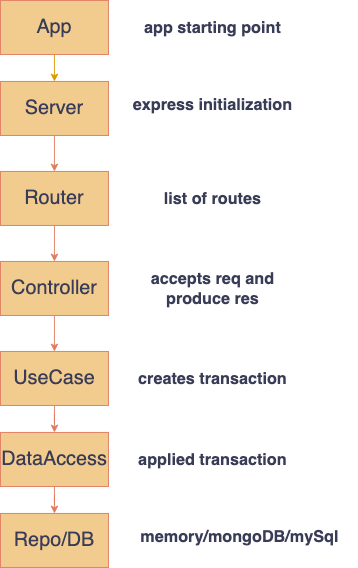

The diagram above was exported from draw.io. Its source (the exported page's mxGraphModel, read from the mxfile embedded in the PNG):
<mxGraphModel dx="1434" dy="828" grid="1" gridSize="10" guides="1" tooltips="1" connect="1" arrows="1" fold="1" page="1" pageScale="1" pageWidth="827" pageHeight="1169" math="0" shadow="0">
  <root>
    <mxCell id="0" />
    <mxCell id="1" parent="0" />
    <mxCell id="t4AtAkSnk5933uUQ2Sem-1" value="&lt;font style=&quot;font-size: 22px;&quot;&gt;App&lt;/font&gt;" style="rounded=0;whiteSpace=wrap;html=1;labelBackgroundColor=none;fillColor=#F2CC8F;strokeColor=#E07A5F;fontColor=#393C56;" vertex="1" parent="1">
      <mxGeometry x="354" y="20" width="120" height="60" as="geometry" />
    </mxCell>
    <mxCell id="t4AtAkSnk5933uUQ2Sem-2" value="" style="endArrow=classic;html=1;rounded=0;strokeColor=#d79b00;fontColor=#393C56;fillColor=#ffe6cc;exitX=0.5;exitY=1;exitDx=0;exitDy=0;entryX=0.5;entryY=0;entryDx=0;entryDy=0;" edge="1" parent="1" source="t4AtAkSnk5933uUQ2Sem-1" target="t4AtAkSnk5933uUQ2Sem-4">
      <mxGeometry width="50" height="50" relative="1" as="geometry">
        <mxPoint x="460" y="230" as="sourcePoint" />
        <mxPoint x="310.36363636363626" y="160" as="targetPoint" />
      </mxGeometry>
    </mxCell>
    <mxCell id="t4AtAkSnk5933uUQ2Sem-4" value="&lt;font style=&quot;font-size: 22px;&quot;&gt;Server&lt;/font&gt;" style="rounded=0;whiteSpace=wrap;html=1;labelBackgroundColor=none;fillColor=#F2CC8F;strokeColor=#E07A5F;fontColor=#393C56;" vertex="1" parent="1">
      <mxGeometry x="354" y="110" width="120" height="60" as="geometry" />
    </mxCell>
    <mxCell id="t4AtAkSnk5933uUQ2Sem-8" value="" style="edgeStyle=orthogonalEdgeStyle;rounded=0;orthogonalLoop=1;jettySize=auto;html=1;strokeColor=#E07A5F;fontColor=#393C56;fillColor=#F2CC8F;" edge="1" parent="1" source="t4AtAkSnk5933uUQ2Sem-5" target="t4AtAkSnk5933uUQ2Sem-7">
      <mxGeometry relative="1" as="geometry" />
    </mxCell>
    <mxCell id="t4AtAkSnk5933uUQ2Sem-5" value="&lt;font style=&quot;font-size: 22px;&quot;&gt;Router&lt;/font&gt;" style="rounded=0;whiteSpace=wrap;html=1;labelBackgroundColor=none;fillColor=#F2CC8F;strokeColor=#E07A5F;fontColor=#393C56;" vertex="1" parent="1">
      <mxGeometry x="354" y="210" width="120" height="60" as="geometry" />
    </mxCell>
    <mxCell id="t4AtAkSnk5933uUQ2Sem-6" value="" style="endArrow=classic;html=1;rounded=0;strokeColor=#E07A5F;fontColor=#393C56;fillColor=#F2CC8F;exitX=0.5;exitY=1;exitDx=0;exitDy=0;entryX=0.5;entryY=0;entryDx=0;entryDy=0;" edge="1" parent="1" source="t4AtAkSnk5933uUQ2Sem-4" target="t4AtAkSnk5933uUQ2Sem-5">
      <mxGeometry width="50" height="50" relative="1" as="geometry">
        <mxPoint x="390" y="440" as="sourcePoint" />
        <mxPoint x="440" y="390" as="targetPoint" />
      </mxGeometry>
    </mxCell>
    <mxCell id="t4AtAkSnk5933uUQ2Sem-10" value="" style="edgeStyle=orthogonalEdgeStyle;rounded=0;orthogonalLoop=1;jettySize=auto;html=1;strokeColor=#E07A5F;fontColor=#393C56;fillColor=#F2CC8F;" edge="1" parent="1" source="t4AtAkSnk5933uUQ2Sem-7" target="t4AtAkSnk5933uUQ2Sem-9">
      <mxGeometry relative="1" as="geometry" />
    </mxCell>
    <mxCell id="t4AtAkSnk5933uUQ2Sem-7" value="&lt;font style=&quot;font-size: 22px;&quot;&gt;Controller&lt;/font&gt;" style="rounded=0;whiteSpace=wrap;html=1;labelBackgroundColor=none;fillColor=#F2CC8F;strokeColor=#E07A5F;fontColor=#393C56;" vertex="1" parent="1">
      <mxGeometry x="354" y="310" width="120" height="60" as="geometry" />
    </mxCell>
    <mxCell id="t4AtAkSnk5933uUQ2Sem-12" value="" style="edgeStyle=orthogonalEdgeStyle;rounded=0;orthogonalLoop=1;jettySize=auto;html=1;strokeColor=#E07A5F;fontColor=#393C56;fillColor=#F2CC8F;" edge="1" parent="1" source="t4AtAkSnk5933uUQ2Sem-9" target="t4AtAkSnk5933uUQ2Sem-11">
      <mxGeometry relative="1" as="geometry" />
    </mxCell>
    <mxCell id="t4AtAkSnk5933uUQ2Sem-9" value="&lt;font style=&quot;font-size: 22px;&quot;&gt;UseCase&lt;/font&gt;" style="rounded=0;whiteSpace=wrap;html=1;labelBackgroundColor=none;fillColor=#F2CC8F;strokeColor=#E07A5F;fontColor=#393C56;" vertex="1" parent="1">
      <mxGeometry x="354" y="410" width="120" height="60" as="geometry" />
    </mxCell>
    <mxCell id="t4AtAkSnk5933uUQ2Sem-14" value="" style="edgeStyle=orthogonalEdgeStyle;rounded=0;orthogonalLoop=1;jettySize=auto;html=1;strokeColor=#E07A5F;fontColor=#393C56;fillColor=#F2CC8F;" edge="1" parent="1" source="t4AtAkSnk5933uUQ2Sem-11" target="t4AtAkSnk5933uUQ2Sem-13">
      <mxGeometry relative="1" as="geometry" />
    </mxCell>
    <mxCell id="t4AtAkSnk5933uUQ2Sem-11" value="&lt;font style=&quot;font-size: 22px;&quot;&gt;DataAccess&lt;/font&gt;" style="rounded=0;whiteSpace=wrap;html=1;labelBackgroundColor=none;fillColor=#F2CC8F;strokeColor=#E07A5F;fontColor=#393C56;" vertex="1" parent="1">
      <mxGeometry x="354" y="500" width="120" height="60" as="geometry" />
    </mxCell>
    <mxCell id="t4AtAkSnk5933uUQ2Sem-13" value="&lt;font style=&quot;font-size: 22px;&quot;&gt;Repo/DB&lt;/font&gt;" style="rounded=0;whiteSpace=wrap;html=1;labelBackgroundColor=none;fillColor=#F2CC8F;strokeColor=#E07A5F;fontColor=#393C56;" vertex="1" parent="1">
      <mxGeometry x="354" y="590" width="120" height="60" as="geometry" />
    </mxCell>
    <mxCell id="t4AtAkSnk5933uUQ2Sem-16" value="&lt;b&gt;&lt;font style=&quot;font-size: 18px;&quot;&gt;app starting point&lt;/font&gt;&lt;/b&gt;" style="text;html=1;strokeColor=none;fillColor=none;align=center;verticalAlign=middle;whiteSpace=wrap;rounded=0;fontColor=#393C56;" vertex="1" parent="1">
      <mxGeometry x="500" y="35" width="180" height="30" as="geometry" />
    </mxCell>
    <mxCell id="t4AtAkSnk5933uUQ2Sem-17" value="&lt;b&gt;&lt;font style=&quot;font-size: 18px;&quot;&gt;express initialization&lt;/font&gt;&lt;/b&gt;" style="text;html=1;strokeColor=none;fillColor=none;align=center;verticalAlign=middle;whiteSpace=wrap;rounded=0;fontColor=#393C56;" vertex="1" parent="1">
      <mxGeometry x="500" y="120" width="180" height="30" as="geometry" />
    </mxCell>
    <mxCell id="t4AtAkSnk5933uUQ2Sem-18" value="&lt;b&gt;&lt;font style=&quot;font-size: 18px;&quot;&gt;list of routes&lt;/font&gt;&lt;/b&gt;" style="text;html=1;strokeColor=none;fillColor=none;align=center;verticalAlign=middle;whiteSpace=wrap;rounded=0;fontColor=#393C56;" vertex="1" parent="1">
      <mxGeometry x="500" y="225" width="180" height="30" as="geometry" />
    </mxCell>
    <mxCell id="t4AtAkSnk5933uUQ2Sem-20" value="&lt;b&gt;&lt;font style=&quot;font-size: 18px;&quot;&gt;accepts req and produce res&lt;/font&gt;&lt;/b&gt;" style="text;html=1;strokeColor=none;fillColor=none;align=center;verticalAlign=middle;whiteSpace=wrap;rounded=0;fontColor=#393C56;" vertex="1" parent="1">
      <mxGeometry x="500" y="325" width="180" height="30" as="geometry" />
    </mxCell>
    <mxCell id="t4AtAkSnk5933uUQ2Sem-31" value="&lt;b&gt;&lt;font style=&quot;font-size: 18px;&quot;&gt;creates transaction&lt;/font&gt;&lt;/b&gt;" style="text;html=1;strokeColor=none;fillColor=none;align=center;verticalAlign=middle;whiteSpace=wrap;rounded=0;fontColor=#393C56;" vertex="1" parent="1">
      <mxGeometry x="500" y="425" width="180" height="30" as="geometry" />
    </mxCell>
    <mxCell id="t4AtAkSnk5933uUQ2Sem-33" value="&lt;b&gt;&lt;font style=&quot;font-size: 18px;&quot;&gt;applied transaction&lt;/font&gt;&lt;/b&gt;" style="text;html=1;strokeColor=none;fillColor=none;align=center;verticalAlign=middle;whiteSpace=wrap;rounded=0;fontColor=#393C56;" vertex="1" parent="1">
      <mxGeometry x="500" y="515" width="180" height="30" as="geometry" />
    </mxCell>
    <mxCell id="t4AtAkSnk5933uUQ2Sem-35" value="&lt;b&gt;&lt;font style=&quot;font-size: 18px;&quot;&gt;memory/mongoDB/mySql&lt;/font&gt;&lt;/b&gt;" style="text;html=1;strokeColor=none;fillColor=none;align=center;verticalAlign=middle;whiteSpace=wrap;rounded=0;fontColor=#393C56;" vertex="1" parent="1">
      <mxGeometry x="490" y="600" width="260" height="30" as="geometry" />
    </mxCell>
  </root>
</mxGraphModel>